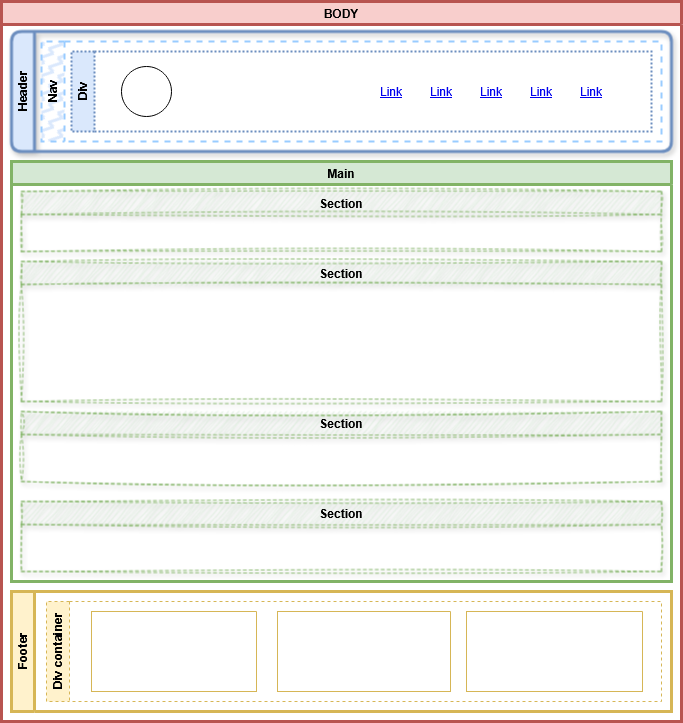

The diagram above was exported from draw.io. Its source (the exported page's mxGraphModel, read from the mxfile embedded in the PNG):
<mxGraphModel dx="1420" dy="732" grid="1" gridSize="10" guides="1" tooltips="1" connect="1" arrows="1" fold="1" page="1" pageScale="1" pageWidth="827" pageHeight="1169" math="0" shadow="0">
  <root>
    <mxCell id="0" />
    <mxCell id="1" parent="0" />
    <mxCell id="F09qs8Ts3PyXlZQdNRr5-2" value="BODY" style="swimlane;whiteSpace=wrap;html=1;fillColor=#f8cecc;strokeColor=#b85450;strokeWidth=3;" vertex="1" parent="1">
      <mxGeometry x="74" y="130" width="680" height="720" as="geometry">
        <mxRectangle x="80" y="40" width="70" height="30" as="alternateBounds" />
      </mxGeometry>
    </mxCell>
    <mxCell id="F09qs8Ts3PyXlZQdNRr5-4" value="Footer" style="swimlane;horizontal=0;whiteSpace=wrap;html=1;fillColor=#fff2cc;strokeColor=#d6b656;startSize=23;strokeWidth=3;" vertex="1" parent="F09qs8Ts3PyXlZQdNRr5-2">
      <mxGeometry x="10" y="590" width="660" height="120" as="geometry" />
    </mxCell>
    <mxCell id="F09qs8Ts3PyXlZQdNRr5-106" value="Div container" style="swimlane;horizontal=0;whiteSpace=wrap;html=1;fillColor=#fff2cc;strokeColor=#d6b656;dashed=1;" vertex="1" parent="F09qs8Ts3PyXlZQdNRr5-4">
      <mxGeometry x="35" y="10" width="615" height="100" as="geometry" />
    </mxCell>
    <mxCell id="F09qs8Ts3PyXlZQdNRr5-107" value="" style="swimlane;startSize=0;fillColor=#fff2cc;strokeColor=#d6b656;" vertex="1" parent="F09qs8Ts3PyXlZQdNRr5-106">
      <mxGeometry x="45" y="10" width="165" height="80" as="geometry" />
    </mxCell>
    <mxCell id="F09qs8Ts3PyXlZQdNRr5-108" value="" style="swimlane;startSize=0;fillColor=#fff2cc;strokeColor=#d6b656;" vertex="1" parent="F09qs8Ts3PyXlZQdNRr5-106">
      <mxGeometry x="231" y="10" width="173" height="80" as="geometry" />
    </mxCell>
    <mxCell id="F09qs8Ts3PyXlZQdNRr5-109" value="" style="swimlane;startSize=0;fillColor=#fff2cc;strokeColor=#d6b656;" vertex="1" parent="F09qs8Ts3PyXlZQdNRr5-106">
      <mxGeometry x="420" y="10" width="176" height="80" as="geometry" />
    </mxCell>
    <mxCell id="F09qs8Ts3PyXlZQdNRr5-5" value="Main" style="swimlane;whiteSpace=wrap;html=1;fillColor=#d5e8d4;strokeColor=#82b366;strokeWidth=3;" vertex="1" parent="F09qs8Ts3PyXlZQdNRr5-2">
      <mxGeometry x="10" y="160" width="660" height="420" as="geometry" />
    </mxCell>
    <mxCell id="F09qs8Ts3PyXlZQdNRr5-18" value="Section" style="swimlane;whiteSpace=wrap;html=1;fillColor=#d5e8d4;strokeColor=#82b366;swimlaneFillColor=none;dashed=1;shadow=1;sketch=1;curveFitting=1;jiggle=2;glass=0;rounded=0;" vertex="1" parent="F09qs8Ts3PyXlZQdNRr5-5">
      <mxGeometry x="10" y="30" width="640" height="60" as="geometry" />
    </mxCell>
    <mxCell id="F09qs8Ts3PyXlZQdNRr5-102" value="Section" style="swimlane;whiteSpace=wrap;html=1;fillColor=#d5e8d4;strokeColor=#82b366;swimlaneFillColor=none;dashed=1;shadow=1;sketch=1;curveFitting=1;jiggle=2;glass=0;rounded=0;" vertex="1" parent="F09qs8Ts3PyXlZQdNRr5-5">
      <mxGeometry x="10" y="100" width="640" height="140" as="geometry" />
    </mxCell>
    <mxCell id="F09qs8Ts3PyXlZQdNRr5-103" value="Section" style="swimlane;whiteSpace=wrap;html=1;fillColor=#d5e8d4;strokeColor=#82b366;swimlaneFillColor=none;dashed=1;shadow=1;sketch=1;curveFitting=1;jiggle=2;glass=0;rounded=0;" vertex="1" parent="F09qs8Ts3PyXlZQdNRr5-5">
      <mxGeometry x="10" y="250" width="640" height="70" as="geometry" />
    </mxCell>
    <mxCell id="F09qs8Ts3PyXlZQdNRr5-104" value="Section" style="swimlane;whiteSpace=wrap;html=1;fillColor=#d5e8d4;strokeColor=#82b366;swimlaneFillColor=none;dashed=1;shadow=1;sketch=1;curveFitting=1;jiggle=2;glass=0;rounded=0;" vertex="1" parent="F09qs8Ts3PyXlZQdNRr5-5">
      <mxGeometry x="10" y="340" width="640" height="70" as="geometry" />
    </mxCell>
    <mxCell id="F09qs8Ts3PyXlZQdNRr5-6" value="Header" style="swimlane;horizontal=0;whiteSpace=wrap;html=1;fillColor=#dae8fc;strokeColor=#6c8ebf;shadow=1;strokeWidth=3;rounded=1;" vertex="1" parent="F09qs8Ts3PyXlZQdNRr5-2">
      <mxGeometry x="10" y="30" width="660" height="120" as="geometry">
        <mxRectangle x="10" y="30" width="40" height="70" as="alternateBounds" />
      </mxGeometry>
    </mxCell>
    <mxCell id="F09qs8Ts3PyXlZQdNRr5-8" value="Nav" style="swimlane;horizontal=0;whiteSpace=wrap;html=1;dashed=1;strokeWidth=2;fillColor=#dae8fc;strokeColor=#99CCFF;fillStyle=zigzag-line;shadow=0;" vertex="1" parent="F09qs8Ts3PyXlZQdNRr5-6">
      <mxGeometry x="30" y="10" width="620" height="100" as="geometry" />
    </mxCell>
    <mxCell id="F09qs8Ts3PyXlZQdNRr5-10" value="Div" style="swimlane;horizontal=0;whiteSpace=wrap;html=1;fillColor=#dae8fc;strokeColor=#6c8ebf;strokeWidth=2;dashed=1;dashPattern=1 1;" vertex="1" parent="F09qs8Ts3PyXlZQdNRr5-8">
      <mxGeometry x="30" y="10" width="580" height="80" as="geometry" />
    </mxCell>
    <mxCell id="F09qs8Ts3PyXlZQdNRr5-11" value="" style="ellipse;whiteSpace=wrap;html=1;aspect=fixed;" vertex="1" parent="F09qs8Ts3PyXlZQdNRr5-10">
      <mxGeometry x="50" y="15" width="50" height="50" as="geometry" />
    </mxCell>
    <UserObject label="Link" link="https://www.draw.io" id="F09qs8Ts3PyXlZQdNRr5-12">
      <mxCell style="text;html=1;strokeColor=none;fillColor=none;whiteSpace=wrap;align=center;verticalAlign=middle;fontColor=#0000EE;fontStyle=4;" vertex="1" parent="F09qs8Ts3PyXlZQdNRr5-10">
        <mxGeometry x="490" y="20" width="60" height="40" as="geometry" />
      </mxCell>
    </UserObject>
    <UserObject label="Link" link="https://www.draw.io" id="F09qs8Ts3PyXlZQdNRr5-13">
      <mxCell style="text;html=1;strokeColor=none;fillColor=none;whiteSpace=wrap;align=center;verticalAlign=middle;fontColor=#0000EE;fontStyle=4;" vertex="1" parent="F09qs8Ts3PyXlZQdNRr5-10">
        <mxGeometry x="440" y="20" width="60" height="40" as="geometry" />
      </mxCell>
    </UserObject>
    <UserObject label="Link" link="https://www.draw.io" id="F09qs8Ts3PyXlZQdNRr5-14">
      <mxCell style="text;html=1;strokeColor=none;fillColor=none;whiteSpace=wrap;align=center;verticalAlign=middle;fontColor=#0000EE;fontStyle=4;" vertex="1" parent="F09qs8Ts3PyXlZQdNRr5-10">
        <mxGeometry x="390" y="20" width="60" height="40" as="geometry" />
      </mxCell>
    </UserObject>
    <UserObject label="Link" link="https://www.draw.io" id="F09qs8Ts3PyXlZQdNRr5-15">
      <mxCell style="text;html=1;strokeColor=none;fillColor=none;whiteSpace=wrap;align=center;verticalAlign=middle;fontColor=#0000EE;fontStyle=4;" vertex="1" parent="F09qs8Ts3PyXlZQdNRr5-10">
        <mxGeometry x="340" y="20" width="60" height="40" as="geometry" />
      </mxCell>
    </UserObject>
    <UserObject label="Link" link="https://www.draw.io" id="F09qs8Ts3PyXlZQdNRr5-16">
      <mxCell style="text;html=1;strokeColor=none;fillColor=none;whiteSpace=wrap;align=center;verticalAlign=middle;fontColor=#0000EE;fontStyle=4;" vertex="1" parent="F09qs8Ts3PyXlZQdNRr5-10">
        <mxGeometry x="290" y="20" width="60" height="40" as="geometry" />
      </mxCell>
    </UserObject>
  </root>
</mxGraphModel>